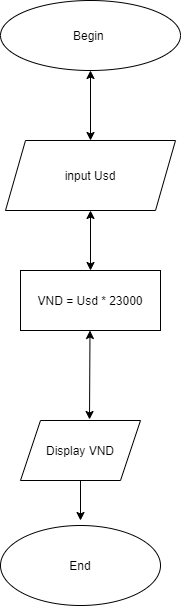

The diagram above was exported from draw.io. Its source (the exported page's mxGraphModel, read from the mxfile embedded in the PNG):
<mxGraphModel dx="1108" dy="482" grid="1" gridSize="10" guides="1" tooltips="1" connect="1" arrows="1" fold="1" page="1" pageScale="1" pageWidth="827" pageHeight="1169" math="0" shadow="0">
  <root>
    <mxCell id="0" />
    <mxCell id="1" parent="0" />
    <mxCell id="8E8XsH4LYY9O_T8uY5GT-1" value="Begin&amp;nbsp;" style="ellipse;whiteSpace=wrap;html=1;" parent="1" vertex="1">
      <mxGeometry x="290" y="20" width="180" height="70" as="geometry" />
    </mxCell>
    <mxCell id="8E8XsH4LYY9O_T8uY5GT-4" value="input Usd" style="shape=parallelogram;perimeter=parallelogramPerimeter;whiteSpace=wrap;html=1;fixedSize=1;" parent="1" vertex="1">
      <mxGeometry x="295" y="160" width="170" height="70" as="geometry" />
    </mxCell>
    <mxCell id="8E8XsH4LYY9O_T8uY5GT-5" value="" style="endArrow=classic;startArrow=classic;html=1;exitX=0.5;exitY=0;exitDx=0;exitDy=0;entryX=0.5;entryY=1;entryDx=0;entryDy=0;" parent="1" source="8E8XsH4LYY9O_T8uY5GT-4" target="8E8XsH4LYY9O_T8uY5GT-1" edge="1">
      <mxGeometry width="50" height="50" relative="1" as="geometry">
        <mxPoint x="350" y="140" as="sourcePoint" />
        <mxPoint x="390" y="100" as="targetPoint" />
      </mxGeometry>
    </mxCell>
    <mxCell id="8E8XsH4LYY9O_T8uY5GT-6" value="VND = Usd * 23000" style="rounded=0;whiteSpace=wrap;html=1;" parent="1" vertex="1">
      <mxGeometry x="310" y="290" width="140" height="60" as="geometry" />
    </mxCell>
    <mxCell id="8E8XsH4LYY9O_T8uY5GT-9" value="" style="endArrow=classic;startArrow=classic;html=1;entryX=0.5;entryY=1;entryDx=0;entryDy=0;" parent="1" target="8E8XsH4LYY9O_T8uY5GT-4" edge="1">
      <mxGeometry width="50" height="50" relative="1" as="geometry">
        <mxPoint x="380" y="290" as="sourcePoint" />
        <mxPoint x="380" y="240" as="targetPoint" />
      </mxGeometry>
    </mxCell>
    <mxCell id="8E8XsH4LYY9O_T8uY5GT-10" value="" style="endArrow=classic;startArrow=classic;html=1;exitX=0.575;exitY=-0.017;exitDx=0;exitDy=0;exitPerimeter=0;" parent="1" source="8E8XsH4LYY9O_T8uY5GT-12" edge="1">
      <mxGeometry width="50" height="50" relative="1" as="geometry">
        <mxPoint x="379.5" y="426" as="sourcePoint" />
        <mxPoint x="379.5" y="350" as="targetPoint" />
      </mxGeometry>
    </mxCell>
    <mxCell id="8E8XsH4LYY9O_T8uY5GT-14" style="edgeStyle=orthogonalEdgeStyle;rounded=0;orthogonalLoop=1;jettySize=auto;html=1;exitX=0.5;exitY=1;exitDx=0;exitDy=0;" parent="1" source="8E8XsH4LYY9O_T8uY5GT-12" edge="1">
      <mxGeometry relative="1" as="geometry">
        <mxPoint x="370" y="540" as="targetPoint" />
      </mxGeometry>
    </mxCell>
    <mxCell id="8E8XsH4LYY9O_T8uY5GT-12" value="Display VND" style="shape=parallelogram;perimeter=parallelogramPerimeter;whiteSpace=wrap;html=1;fixedSize=1;" parent="1" vertex="1">
      <mxGeometry x="310" y="440" width="120" height="60" as="geometry" />
    </mxCell>
    <mxCell id="8E8XsH4LYY9O_T8uY5GT-16" value="End&lt;br&gt;" style="ellipse;whiteSpace=wrap;html=1;" parent="1" vertex="1">
      <mxGeometry x="290" y="545" width="160" height="80" as="geometry" />
    </mxCell>
  </root>
</mxGraphModel>